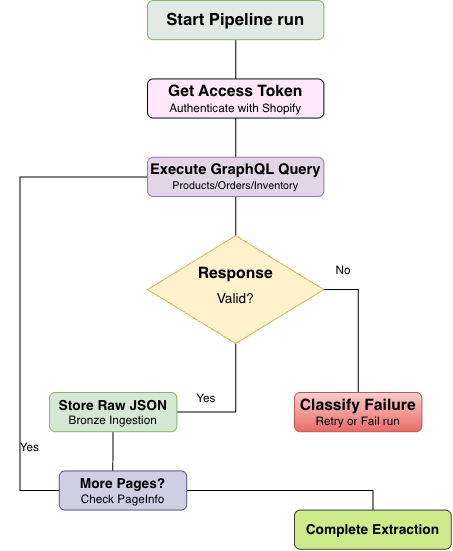

The diagram above was exported from draw.io. Its source (the exported page's mxGraphModel, read from the mxfile embedded in the PNG):
<mxGraphModel dx="1277" dy="808" grid="1" gridSize="10" guides="1" tooltips="1" connect="1" arrows="1" fold="1" page="1" pageScale="1" pageWidth="3300" pageHeight="2339" math="0" shadow="0">
  <root>
    <mxCell id="0" />
    <mxCell id="1" parent="0" />
    <mxCell id="70Aa7Vw4vb_KHP21aVG0-4" edge="1" parent="1" source="70Aa7Vw4vb_KHP21aVG0-1" style="edgeStyle=none;curved=1;rounded=0;curveGeometry=1;orthogonalLoop=1;jettySize=auto;html=1;exitX=0.5;exitY=1;exitDx=0;exitDy=0;entryX=0.5;entryY=0;entryDx=0;entryDy=0;fontSize=12;defaultLabelBackgroundColor=gap;startSize=8;endSize=8;endArrow=none;endFill=0;" target="70Aa7Vw4vb_KHP21aVG0-2">
      <mxGeometry relative="1" as="geometry" />
    </mxCell>
    <mxCell id="70Aa7Vw4vb_KHP21aVG0-1" parent="1" style="rounded=1;whiteSpace=wrap;html=1;roundedPerimeter=1;fillColor=light-dark(#E2EAE6,#1F2F1E);strokeColor=#82b366;" value="&lt;b&gt;&lt;font style=&quot;font-size: 17px;&quot;&gt;Start Pipeline run&lt;/font&gt;&lt;/b&gt;" vertex="1">
      <mxGeometry height="40" width="180" x="530" y="360" as="geometry" />
    </mxCell>
    <mxCell id="70Aa7Vw4vb_KHP21aVG0-5" edge="1" parent="1" source="70Aa7Vw4vb_KHP21aVG0-2" style="edgeStyle=none;curved=1;rounded=0;curveGeometry=1;orthogonalLoop=1;jettySize=auto;html=1;entryX=0.5;entryY=0;entryDx=0;entryDy=0;fontSize=12;defaultLabelBackgroundColor=gap;startSize=8;endSize=8;startArrow=none;startFill=0;endArrow=none;endFill=0;" target="70Aa7Vw4vb_KHP21aVG0-3">
      <mxGeometry relative="1" as="geometry" />
    </mxCell>
    <mxCell id="70Aa7Vw4vb_KHP21aVG0-2" parent="1" style="rounded=1;whiteSpace=wrap;html=1;roundedPerimeter=1;fillColor=#FFE8FB;" value="&lt;b&gt;&lt;font style=&quot;font-size: 16px;&quot;&gt;Get Access Token&lt;/font&gt;&lt;/b&gt;&lt;div&gt;Authenticate with Shopify&lt;/div&gt;" vertex="1">
      <mxGeometry height="40" width="180" x="530" y="440" as="geometry" />
    </mxCell>
    <mxCell id="70Aa7Vw4vb_KHP21aVG0-13" edge="1" parent="1" source="70Aa7Vw4vb_KHP21aVG0-3" style="edgeStyle=none;curved=1;rounded=0;curveGeometry=1;orthogonalLoop=1;jettySize=auto;html=1;exitX=0.5;exitY=1;exitDx=0;exitDy=0;entryX=0.5;entryY=0;entryDx=0;entryDy=0;fontSize=12;defaultLabelBackgroundColor=gap;startSize=8;endSize=8;endArrow=none;endFill=0;" target="70Aa7Vw4vb_KHP21aVG0-6">
      <mxGeometry relative="1" as="geometry" />
    </mxCell>
    <mxCell id="70Aa7Vw4vb_KHP21aVG0-18" edge="1" parent="1" source="70Aa7Vw4vb_KHP21aVG0-3" style="edgeStyle=orthogonalEdgeStyle;rounded=0;orthogonalLoop=1;jettySize=auto;html=1;entryX=0;entryY=0.5;entryDx=0;entryDy=0;fontSize=12;defaultLabelBackgroundColor=gap;startSize=8;endSize=8;exitX=0;exitY=0.5;exitDx=0;exitDy=0;endArrow=none;endFill=0;" target="70Aa7Vw4vb_KHP21aVG0-14">
      <mxGeometry relative="1" as="geometry">
        <Array as="points">
          <mxPoint x="400" y="540" />
          <mxPoint x="400" y="860" />
        </Array>
      </mxGeometry>
    </mxCell>
    <mxCell id="70Aa7Vw4vb_KHP21aVG0-3" parent="1" style="rounded=1;whiteSpace=wrap;html=1;roundedPerimeter=1;fillColor=#e1d5e7;strokeColor=#9673a6;" value="&lt;b&gt;&lt;font style=&quot;font-size: 15px;&quot;&gt;Execute GraphQL Query&lt;/font&gt;&lt;/b&gt;&lt;div&gt;&lt;font style=&quot;font-size: 11px;&quot;&gt;Products/Orders/Inventory&lt;/font&gt;&lt;/div&gt;" vertex="1">
      <mxGeometry height="40" width="180" x="530" y="520" as="geometry" />
    </mxCell>
    <mxCell id="70Aa7Vw4vb_KHP21aVG0-9" edge="1" parent="1" source="70Aa7Vw4vb_KHP21aVG0-6" style="edgeStyle=orthogonalEdgeStyle;rounded=0;orthogonalLoop=1;jettySize=auto;html=1;exitX=0.5;exitY=1;exitDx=0;exitDy=0;entryX=1;entryY=0.5;entryDx=0;entryDy=0;fontSize=12;defaultLabelBackgroundColor=gap;startSize=8;endSize=8;endArrow=none;endFill=0;" target="70Aa7Vw4vb_KHP21aVG0-7">
      <mxGeometry relative="1" as="geometry" />
    </mxCell>
    <mxCell id="70Aa7Vw4vb_KHP21aVG0-10" edge="1" parent="1" source="70Aa7Vw4vb_KHP21aVG0-6" style="edgeStyle=orthogonalEdgeStyle;rounded=0;orthogonalLoop=1;jettySize=auto;html=1;exitX=1;exitY=0.5;exitDx=0;exitDy=0;entryX=0.5;entryY=0;entryDx=0;entryDy=0;fontSize=12;defaultLabelBackgroundColor=gap;startSize=8;endSize=8;endArrow=none;endFill=0;" target="70Aa7Vw4vb_KHP21aVG0-8">
      <mxGeometry relative="1" as="geometry" />
    </mxCell>
    <mxCell id="70Aa7Vw4vb_KHP21aVG0-6" parent="1" style="rhombus;whiteSpace=wrap;html=1;shapeInside=1;fillColor=#fff2cc;strokeColor=#d6b656;" value="&lt;div style=&quot;line-height: 60%;&quot;&gt;&lt;b&gt;&lt;font style=&quot;font-size: 16px; line-height: 160%;&quot;&gt;Response&lt;/font&gt;&lt;/b&gt;&lt;b&gt;&lt;font style=&quot;font-size: 15px; line-height: 60%;&quot;&gt;&lt;br&gt;&lt;/font&gt;&lt;/b&gt;&lt;/div&gt;&lt;div style=&quot;line-height: 60%;&quot;&gt;&lt;font style=&quot;line-height: 180%; font-size: 14px;&quot;&gt;Valid?&lt;/font&gt;&lt;/div&gt;" vertex="1">
      <mxGeometry height="110" width="180" x="530" y="600" as="geometry" />
    </mxCell>
    <mxCell id="70Aa7Vw4vb_KHP21aVG0-16" edge="1" parent="1" source="70Aa7Vw4vb_KHP21aVG0-7" style="edgeStyle=none;curved=1;rounded=0;curveGeometry=1;orthogonalLoop=1;jettySize=auto;html=1;entryX=0.434;entryY=0.087;entryDx=0;entryDy=0;fontSize=12;defaultLabelBackgroundColor=gap;startSize=8;endSize=8;endArrow=none;endFill=0;" target="70Aa7Vw4vb_KHP21aVG0-14">
      <mxGeometry relative="1" as="geometry" />
    </mxCell>
    <mxCell id="70Aa7Vw4vb_KHP21aVG0-7" parent="1" style="rounded=1;whiteSpace=wrap;html=1;roundedPerimeter=1;fillColor=#d5e8d4;strokeColor=#82b366;" value="&lt;b&gt;&lt;font style=&quot;font-size: 14px;&quot;&gt;Store Raw JSON&lt;/font&gt;&lt;/b&gt;&lt;div&gt;&lt;font&gt;Bronze Ingestion&lt;/font&gt;&lt;/div&gt;" vertex="1">
      <mxGeometry height="40" width="130" x="430" y="760" as="geometry" />
    </mxCell>
    <mxCell id="70Aa7Vw4vb_KHP21aVG0-8" parent="1" style="rounded=1;whiteSpace=wrap;html=1;roundedPerimeter=1;fillColor=#f8cecc;strokeColor=#b85450;gradientColor=#ea6b66;" value="&lt;b&gt;&lt;font style=&quot;font-size: 16px;&quot;&gt;Classify Failure&lt;/font&gt;&lt;/b&gt;&lt;div&gt;&lt;font&gt;Retry or Fail run&lt;/font&gt;&lt;/div&gt;" vertex="1">
      <mxGeometry height="40" width="130" x="680" y="760" as="geometry" />
    </mxCell>
    <mxCell id="70Aa7Vw4vb_KHP21aVG0-11" parent="1" style="text;html=1;whiteSpace=wrap;strokeColor=none;fillColor=none;align=center;verticalAlign=middle;rounded=0;fontSize=16;" value="&lt;font style=&quot;font-size: 12px;&quot;&gt;Yes&lt;/font&gt;" vertex="1">
      <mxGeometry height="30" width="60" x="560" y="750" as="geometry" />
    </mxCell>
    <mxCell id="70Aa7Vw4vb_KHP21aVG0-12" parent="1" style="text;html=1;whiteSpace=wrap;strokeColor=none;fillColor=none;align=center;verticalAlign=middle;rounded=0;fontSize=16;" value="&lt;font style=&quot;font-size: 12px;&quot;&gt;No&lt;/font&gt;" vertex="1">
      <mxGeometry height="30" width="60" x="700" y="620" as="geometry" />
    </mxCell>
    <mxCell id="70Aa7Vw4vb_KHP21aVG0-17" edge="1" parent="1" source="70Aa7Vw4vb_KHP21aVG0-14" style="edgeStyle=orthogonalEdgeStyle;rounded=0;orthogonalLoop=1;jettySize=auto;html=1;entryX=0.5;entryY=0;entryDx=0;entryDy=0;fontSize=12;defaultLabelBackgroundColor=gap;startSize=8;endSize=8;endArrow=none;endFill=0;" target="70Aa7Vw4vb_KHP21aVG0-15">
      <mxGeometry relative="1" as="geometry" />
    </mxCell>
    <mxCell id="70Aa7Vw4vb_KHP21aVG0-14" parent="1" style="rounded=1;whiteSpace=wrap;html=1;roundedPerimeter=1;fillColor=#d0cee2;strokeColor=#56517e;" value="&lt;span style=&quot;font-size: 14px;&quot;&gt;&lt;b&gt;More Pages?&lt;/b&gt;&lt;/span&gt;&lt;div&gt;&lt;font&gt;Check PageInfo&lt;/font&gt;&lt;/div&gt;" vertex="1">
      <mxGeometry height="40" width="130" x="440" y="840" as="geometry" />
    </mxCell>
    <mxCell id="70Aa7Vw4vb_KHP21aVG0-15" parent="1" style="rounded=1;whiteSpace=wrap;html=1;roundedPerimeter=1;fillColor=#cdeb8b;strokeColor=#36393d;" value="&lt;span style=&quot;font-size: 14px;&quot;&gt;&lt;b&gt;Complete Extraction&lt;/b&gt;&lt;/span&gt;" vertex="1">
      <mxGeometry height="40" width="160" x="680" y="880" as="geometry" />
    </mxCell>
    <mxCell id="70Aa7Vw4vb_KHP21aVG0-19" parent="1" style="text;html=1;whiteSpace=wrap;strokeColor=none;fillColor=none;align=center;verticalAlign=middle;rounded=0;fontSize=16;" value="&lt;font style=&quot;font-size: 12px;&quot;&gt;Yes&lt;/font&gt;" vertex="1">
      <mxGeometry height="30" width="60" x="380" y="800" as="geometry" />
    </mxCell>
  </root>
</mxGraphModel>